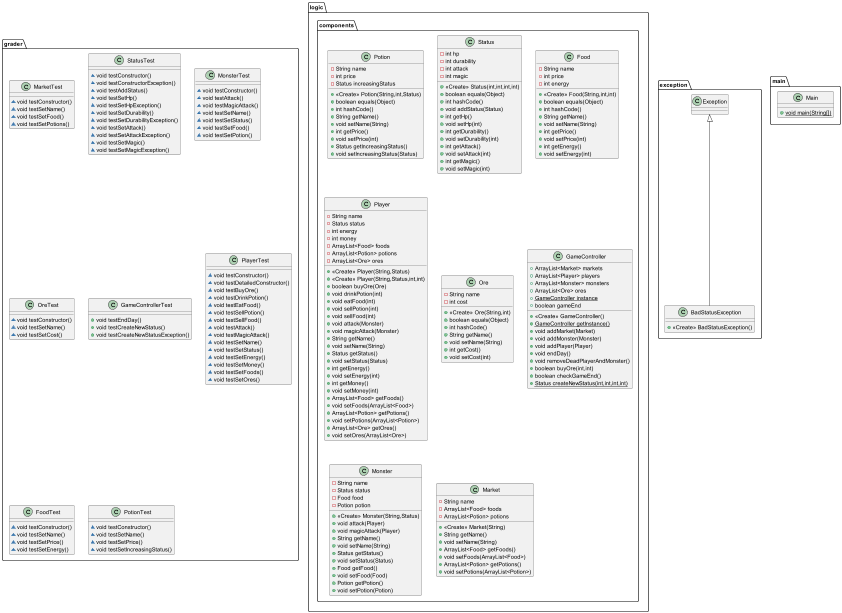

The diagram above was rendered by PlantUML. Its source (embedded in the PNG):
@startuml
class grader.MarketTest {
~ void testConstructor()
~ void testSetName()
~ void testSetFood()
~ void testSetPotions()
}
class grader.StatusTest {
~ void testConstructor()
~ void testConstructorException()
~ void testAddStatus()
~ void testSetHp()
~ void testSetHpException()
~ void testSetDurability()
~ void testSetDurabilityException()
~ void testSetAttack()
~ void testSetAttackException()
~ void testSetMagic()
~ void testSetMagicException()
}
class logic.components.Potion {
- String name
- int price
- Status increasingStatus
+ <<Create>> Potion(String,int,Status)
+ boolean equals(Object)
+ int hashCode()
+ String getName()
+ void setName(String)
+ int getPrice()
+ void setPrice(int)
+ Status getIncreasingStatus()
+ void setIncreasingStatus(Status)
}
class logic.components.Status {
- int hp
- int durability
- int attack
- int magic
+ <<Create>> Status(int,int,int,int)
+ boolean equals(Object)
+ int hashCode()
+ void addStatus(Status)
+ int getHp()
+ void setHp(int)
+ int getDurability()
+ void setDurability(int)
+ int getAttack()
+ void setAttack(int)
+ int getMagic()
+ void setMagic(int)
}
class exception.BadStatusException {
+ <<Create>> BadStatusException()
}
class main.Main {
+ {static} void main(String[])
}
class grader.MonsterTest {
~ void testConstructor()
~ void testAttack()
~ void testMagicAttack()
~ void testSetName()
~ void testSetStatus()
~ void testSetFood()
~ void testSetPotion()
}
class logic.components.Food {
- String name
- int price
- int energy
+ <<Create>> Food(String,int,int)
+ boolean equals(Object)
+ int hashCode()
+ String getName()
+ void setName(String)
+ int getPrice()
+ void setPrice(int)
+ int getEnergy()
+ void setEnergy(int)
}
class grader.OreTest {
~ void testConstructor()
~ void testSetName()
~ void testSetCost()
}
class grader.GameControllerTest {
+ void testEndDay()
+ void testCreateNewStatus()
+ void testCreateNewStatusException()
}
class logic.components.Player {
- String name
- Status status
- int energy
- int money
- ArrayList<Food> foods
- ArrayList<Potion> potions
- ArrayList<Ore> ores
+ <<Create>> Player(String,Status)
+ <<Create>> Player(String,Status,int,int)
+ boolean buyOre(Ore)
+ void drinkPotion(int)
+ void eatFood(int)
+ void sellPotion(int)
+ void sellFood(int)
+ void attack(Monster)
+ void magicAttack(Monster)
+ String getName()
+ void setName(String)
+ Status getStatus()
+ void setStatus(Status)
+ int getEnergy()
+ void setEnergy(int)
+ int getMoney()
+ void setMoney(int)
+ ArrayList<Food> getFoods()
+ void setFoods(ArrayList<Food>)
+ ArrayList<Potion> getPotions()
+ void setPotions(ArrayList<Potion>)
+ ArrayList<Ore> getOres()
+ void setOres(ArrayList<Ore>)
}
class grader.PlayerTest {
~ void testConstructor()
~ void testDetailedConstructor()
~ void testBuyOre()
~ void testDrinkPotion()
~ void testEatFood()
~ void testSellPotion()
~ void testSellFood()
~ void testAttack()
~ void testMagicAttack()
~ void testSetName()
~ void testSetStatus()
~ void testSetEnergy()
~ void testSetMoney()
~ void testSetFoods()
~ void testSetOres()
}
class grader.FoodTest {
~ void testConstructor()
~ void testSetName()
~ void testSetPrice()
~ void testSetEnergy()
}
class logic.components.Ore {
- String name
- int cost
+ <<Create>> Ore(String,int)
+ boolean equals(Object)
+ int hashCode()
+ String getName()
+ void setName(String)
+ int getCost()
+ void setCost(int)
}
class logic.components.GameController {
+ ArrayList<Market> markets
+ ArrayList<Player> players
+ ArrayList<Monster> monsters
+ ArrayList<Ore> ores
+ {static} GameController instance
+ boolean gameEnd
+ <<Create>> GameController()
+ {static} GameController getInstance()
+ void addMarket(Market)
+ void addMonster(Monster)
+ void addPlayer(Player)
+ void endDay()
+ void removeDeadPlayerAndMonster()
+ boolean buyOre(int,int)
+ boolean checkGameEnd()
+ {static} Status createNewStatus(int,int,int,int)
}
class logic.components.Monster {
- String name
- Status status
- Food food
- Potion potion
+ <<Create>> Monster(String,Status)
+ void attack(Player)
+ void magicAttack(Player)
+ String getName()
+ void setName(String)
+ Status getStatus()
+ void setStatus(Status)
+ Food getFood()
+ void setFood(Food)
+ Potion getPotion()
+ void setPotion(Potion)
}
class logic.components.Market {
- String name
- ArrayList<Food> foods
- ArrayList<Potion> potions
+ <<Create>> Market(String)
+ String getName()
+ void setName(String)
+ ArrayList<Food> getFoods()
+ void setFoods(ArrayList<Food>)
+ ArrayList<Potion> getPotions()
+ void setPotions(ArrayList<Potion>)
}
class grader.PotionTest {
~ void testConstructor()
~ void testSetName()
~ void testSetPrice()
~ void testSetIncreasingStatus()
}


exception.Exception <|-- exception.BadStatusException
@enduml